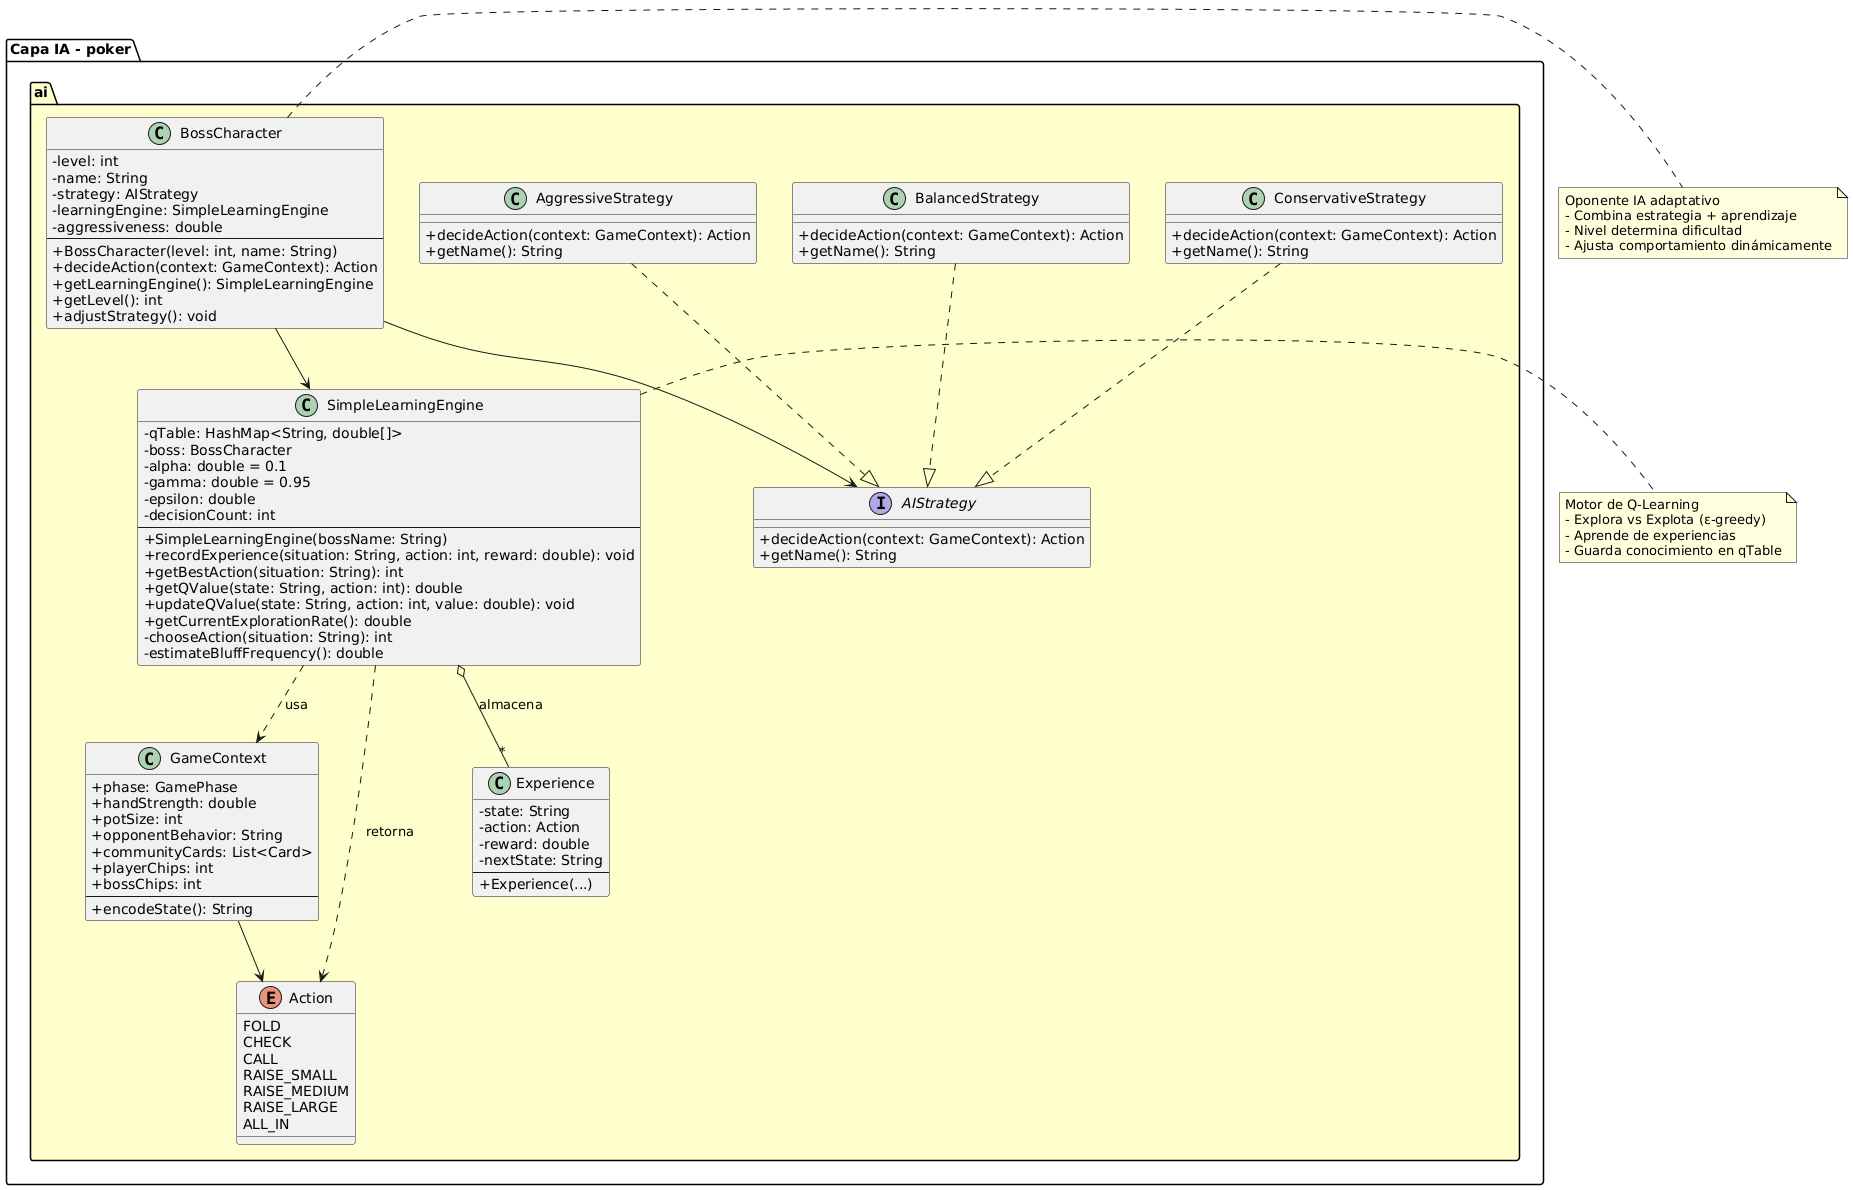

The diagram above was rendered by PlantUML. Its source (embedded in the PNG):
@startuml
' Diagrama de Clases Detallado - Capa IA
' Copie este código en https://www.plantuml.com/plantuml/ para generar el diagrama

skinparam classAttributeIconSize 0
skinparam backgroundColor white

package "Capa IA - poker.ai" #FFFFCC {
  
  class SimpleLearningEngine {
    - qTable: HashMap<String, double[]>
    - boss: BossCharacter
    - alpha: double = 0.1
    - gamma: double = 0.95
    - epsilon: double
    - decisionCount: int
    --
    + SimpleLearningEngine(bossName: String)
    + recordExperience(situation: String, action: int, reward: double): void
    + getBestAction(situation: String): int
    + getQValue(state: String, action: int): double
    + updateQValue(state: String, action: int, value: double): void
    + getCurrentExplorationRate(): double
    - chooseAction(situation: String): int
    - estimateBluffFrequency(): double
  }

  class BossCharacter {
    - level: int
    - name: String
    - strategy: AIStrategy
    - learningEngine: SimpleLearningEngine
    - aggressiveness: double
    --
    + BossCharacter(level: int, name: String)
    + decideAction(context: GameContext): Action
    + getLearningEngine(): SimpleLearningEngine
    + getLevel(): int
    + adjustStrategy(): void
  }

  interface AIStrategy {
    + decideAction(context: GameContext): Action
    + getName(): String
  }

  class AggressiveStrategy {
    + decideAction(context: GameContext): Action
    + getName(): String
  }

  class BalancedStrategy {
    + decideAction(context: GameContext): Action
    + getName(): String
  }

  class ConservativeStrategy {
    + decideAction(context: GameContext): Action
    + getName(): String
  }

  class GameContext {
    + phase: GamePhase
    + handStrength: double
    + potSize: int
    + opponentBehavior: String
    + communityCards: List<Card>
    + playerChips: int
    + bossChips: int
    --
    + encodeState(): String
  }

  enum Action {
    FOLD
    CHECK
    CALL
    RAISE_SMALL
    RAISE_MEDIUM
    RAISE_LARGE
    ALL_IN
  }

  class Experience {
    - state: String
    - action: Action
    - reward: double
    - nextState: String
    --
    + Experience(...)
  }
}

' Relaciones
BossCharacter --> SimpleLearningEngine
BossCharacter --> AIStrategy
AggressiveStrategy ..|> AIStrategy
BalancedStrategy ..|> AIStrategy
ConservativeStrategy ..|> AIStrategy
SimpleLearningEngine ..> GameContext : usa
SimpleLearningEngine ..> Action : retorna
SimpleLearningEngine o-- "*" Experience : almacena
GameContext --> Action

note right of SimpleLearningEngine
  Motor de Q-Learning
  - Explora vs Explota (ε-greedy)
  - Aprende de experiencias
  - Guarda conocimiento en qTable
end note

note right of BossCharacter
  Oponente IA adaptativo
  - Combina estrategia + aprendizaje
  - Nivel determina dificultad
  - Ajusta comportamiento dinámicamente
end note
@enduml